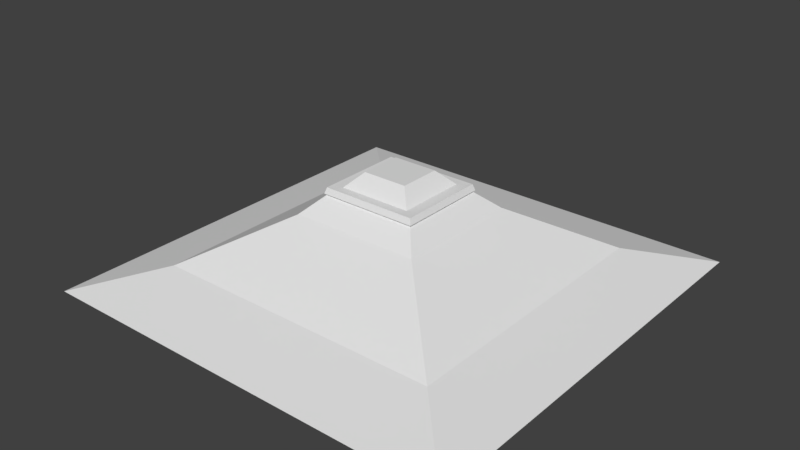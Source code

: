 # Source: Roof.blend  (saved by Blender 2.79.0; exported with 4.5.12 LTS)
import bpy
from mathutils import Matrix  # noqa: F401  (used for matrix-valued properties, if any)

bpy.ops.wm.read_factory_settings(use_empty=True)
scene = bpy.context.scene
scene.name = 'Scene'

# ---- collections
col_collection_1 = bpy.data.collections.new('Collection 1'); scene.collection.children.link(col_collection_1)

# ---- images (referenced by path relative to the original .blend; pixels are not part of the script)
import os
ASSET_DIR = os.environ.get("B2B_ASSET_DIR", "")  # directory of the original .blend (textures are referenced by path, not embedded)
HERE = os.path.dirname(os.path.abspath(__file__))  # packed textures are extracted next to this script under _unpacked/

def load_image(name, relpath, width, height, colorspace="sRGB"):
    """Load a texture the original file referenced (path relative to the .blend, or extracted next to this script)."""
    p = next((c for c in (os.path.join(HERE, relpath), os.path.join(ASSET_DIR, relpath)) if relpath and os.path.exists(c)), "")
    if p:
        img = bpy.data.images.load(p, check_existing=True)
        img.name = name
    else:  # same state as the original file: an image datablock whose file is absent (Cycles renders it pink)
        img = bpy.data.images.new(name, width, height)
        img.source = "FILE"
        img.filepath = "//" + (relpath or name)
    img.colorspace_settings.name = colorspace
    return img
img_roof = load_image('ROOF', '', 1024, 1024, 'sRGB')

# ---- materials (node trees are filled in below, after node groups)
mat_roof = bpy.data.materials.new('Roof')
mat_roof.alpha_threshold = 0.0
mat_roof.roughness = 0.5

# ---- material node trees
mat_roof.use_nodes = True; mat_roof.node_tree.nodes.clear()
_N = mat_roof.node_tree.nodes; _L = mat_roof.node_tree.links
n0 = _N.new('ShaderNodeOutputMaterial'); n0.name = 'Material Output'; n0.location = (300, 300)
n1 = _N.new('ShaderNodeBsdfDiffuse'); n1.name = 'Diffuse BSDF'; n1.location = (10, 300)
n2 = _N.new('ShaderNodeTexImage'); n2.name = 'Image Texture'; n2.location = (199, 102)
n2.width = 140
n2.image = img_roof
_L.new(n1.outputs[0], n0.inputs[0])
n0.is_active_output = True

# ---- world
world_world = bpy.data.worlds.new('World'); scene.world = world_world
world_world.color = (0.05088, 0.05088, 0.05088)
world_world.use_sun_shadow = False
world_world.sun_shadow_jitter_overblur = 0.0
world_world.cycles.sampling_method = 'MANUAL'

# ---- meshes
me_cube_179 = bpy.data.meshes.new('Cube.179')
me_cube_179.from_pydata([(2.5, -2.5, -4.768e-07), (0.2608, -0.2438, 1.236), (0.7588, -0.7394, 0.7841), (0.5403, -0.4943, 1.002), (1.698, -1.665, 0.2403), (-2.5, -2.5, -4.768e-07), (-0.2608, -0.2438, 1.236), (-0.7588, -0.7394, 0.7841), (-0.5734, -0.5304, 1.002), (-0.5403, -0.4943, 1.002), (-0.5515, -0.509, 1.072), (-1.698, -1.665, 0.2403), (0.5748, -0.5304, 1.002), (0.5157, -0.4756, 1.071), (0.5525, -0.509, 1.072), (-0.5157, -0.4756, 1.071), (0.4227, -0.4049, 1.071), (-0.4227, -0.4049, 1.071), (2.5, 2.489, -4.768e-07), (0.2608, 0.2438, 1.236), (0.7588, 0.7394, 0.7841), (0.5403, 0.4943, 1.002), (1.698, 1.665, 0.2403), (-2.5, 2.5, -4.768e-07), (-0.2608, 0.2438, 1.236), (-0.7588, 0.7394, 0.7841), (-0.5734, 0.5304, 1.002), (-0.5403, 0.4943, 1.002), (-0.5515, 0.509, 1.072), (-1.698, 1.665, 0.2403), (0.5748, 0.5304, 1.002), (0.5157, 0.4756, 1.071), (0.5525, 0.509, 1.072), (-0.5157, 0.4756, 1.071), (0.4227, 0.4049, 1.071), (-0.4227, 0.4049, 1.071)], [], [(6, 24, 35, 17), (5, 0, 4, 11), (13, 31, 34, 16), (21, 30, 12, 3), (16, 1, 6, 17), (12, 30, 32, 14), (14, 32, 31, 13), (4, 22, 20, 2), (2, 20, 21, 3), (7, 2, 3, 9), (12, 14, 10, 8), (11, 29, 23, 5), (1, 19, 24, 6), (8, 26, 27, 9), (7, 25, 29, 11), (9, 27, 25, 7), (9, 3, 12, 8), (11, 4, 2, 7), (0, 18, 22, 4), (13, 15, 10, 14), (33, 28, 10, 15), (18, 0, 5, 23), (16, 34, 19, 1), (13, 16, 17, 15), (17, 35, 33, 15), (23, 29, 22, 18), (34, 35, 24, 19), (25, 27, 21, 20), (30, 26, 28, 32), (27, 26, 30, 21), (29, 25, 20, 22), (31, 32, 28, 33), (31, 33, 35, 34), (10, 28, 26, 8)])
_uv = me_cube_179.uv_layers.new(name='UVMap')
_uv.uv.foreach_set('vector', [9.633e-05, 0.4994, 9.626e-05, 0.4275, 0.03253, 0.4038, 0.03253, 0.5231, 0.2402, 0.6845, 0.6825, 0.6845, 0.6144, 0.7625, 0.3083, 0.7625, 0.8769, 0.5336, 0.8769, 0.3933, 0.8906, 0.4038, 0.8906, 0.5231, 0.8556, 0.3906, 0.8606, 0.3853, 0.8606, 0.5416, 0.8556, 0.5363, 0.5237, 0.8944, 0.4998, 0.9268, 0.4229, 0.9268, 0.3991, 0.8944, 0.8606, 0.5416, 0.8606, 0.3853, 0.8715, 0.3884, 0.8715, 0.5385, 0.8715, 0.5385, 0.8715, 0.3884, 0.8769, 0.3933, 0.8769, 0.5336, 0.7578, 0.6135, 0.7578, 0.3134, 0.8101, 0.3545, 0.8101, 0.5724, 0.8101, 0.5724, 0.8101, 0.3545, 0.8556, 0.3906, 0.8556, 0.5363, 0.3495, 0.8147, 0.5732, 0.8147, 0.541, 0.863, 0.3817, 0.863, 0.5461, 0.8683, 0.5428, 0.8791, 0.3801, 0.8791, 0.3769, 0.8683, 0.1649, 0.6135, 0.1649, 0.3134, 0.2402, 0.2423, 0.2402, 0.6845, 0.923, 0.4994, 0.923, 0.4275, 0.9999, 0.4275, 0.9999, 0.4994, 0.06232, 0.5416, 0.06232, 0.3853, 0.0672, 0.3906, 0.0672, 0.5363, 0.1127, 0.5724, 0.1127, 0.3545, 0.1649, 0.3134, 0.1649, 0.6135, 0.0672, 0.5363, 0.0672, 0.3906, 0.1127, 0.3545, 0.1127, 0.5724, 0.3817, 0.863, 0.541, 0.863, 0.5461, 0.8683, 0.3769, 0.8683, 0.3083, 0.7625, 0.6144, 0.7625, 0.5732, 0.8147, 0.3495, 0.8147, 0.6825, 0.6845, 0.6825, 0.2423, 0.7578, 0.3134, 0.7578, 0.6135, 0.5374, 0.884, 0.3854, 0.884, 0.3801, 0.8791, 0.5428, 0.8791, 0.04624, 0.3933, 0.05151, 0.3884, 0.05151, 0.5385, 0.04624, 0.5336, 0.6825, 0.2423, 0.6825, 0.6845, 0.2402, 0.6845, 0.2402, 0.2423, 0.8906, 0.5231, 0.8906, 0.4038, 0.923, 0.4275, 0.923, 0.4994, 0.5374, 0.884, 0.5237, 0.8944, 0.3991, 0.8944, 0.3854, 0.884, 0.03253, 0.5231, 0.03253, 0.4038, 0.04624, 0.3933, 0.04624, 0.5336, 0.2402, 0.2423, 0.3083, 0.1644, 0.6144, 0.1644, 0.6825, 0.2423, 0.5237, 0.03244, 0.3991, 0.03244, 0.4229, 9.626e-05, 0.4998, 9.626e-05, 0.3495, 0.1122, 0.3817, 0.06388, 0.541, 0.06388, 0.5732, 0.1122, 0.5461, 0.05857, 0.3769, 0.05857, 0.3801, 0.04779, 0.5428, 0.04779, 0.3817, 0.06388, 0.3769, 0.05857, 0.5461, 0.05857, 0.541, 0.06388, 0.3083, 0.1644, 0.3495, 0.1122, 0.5732, 0.1122, 0.6144, 0.1644, 0.5374, 0.04287, 0.5428, 0.04779, 0.3801, 0.04779, 0.3854, 0.04287, 0.5374, 0.04287, 0.3854, 0.04287, 0.3991, 0.03244, 0.5237, 0.03244, 0.05151, 0.5385, 0.05151, 0.3884, 0.06232, 0.3853, 0.06232, 0.5416])
me_cube_179.materials.append(mat_roof)
me_cube_179.use_remesh_preserve_volume = False
me_cube_179.use_remesh_preserve_attributes = False
me_cube_179.use_mirror_vertex_groups = False
me_cube_179.update()

# ---- objects
ob_roof = bpy.data.objects.new('Roof', me_cube_179)

# ---- transforms, parenting, visibility, modifiers, constraints
ob_roof.location = (-1.5, 1.5, 12.1)
ob_roof.lineart.crease_threshold = 0.0

# ---- collection membership
col_collection_1.objects.link(ob_roof)

# ---- scene / render settings (as saved in the file)
scene.frame_start = 0; scene.frame_end = 250; scene.frame_set(0)
scene.render.engine = 'CYCLES'
scene.render.resolution_percentage = 50
scene.render.dither_intensity = 0.0
scene.cycles.use_denoising = False
scene.cycles.samples = 128
scene.cycles.sampling_pattern = 'TABULATED_SOBOL'
scene.cycles.use_adaptive_sampling = False
scene.cycles.use_light_tree = False
scene.cycles.blur_glossy = 0.0
scene.cycles.sample_clamp_indirect = 0.0
scene.view_settings.view_transform = 'Standard'
bpy.context.view_layer.update()

# ---- added for rendering (the .blend has no active camera and no usable light): camera, sun
cam_auto = bpy.data.cameras.new('AutoCamera')
cam_auto.lens = 50.0
cam_auto.sensor_width = 36.0
cam_auto.clip_end = 1000.0
ob_auto_camera = bpy.data.objects.new('AutoCamera', cam_auto)
scene.collection.objects.link(ob_auto_camera)
ob_auto_camera.location = (5.14168, -6.46981, 18.0308)
ob_auto_camera.rotation_euler = (1.09748, -7.21219e-08, 0.694738)
scene.camera = ob_auto_camera
light_auto_sun = bpy.data.lights.new('AutoSun', 'SUN')
light_auto_sun.energy = 3.0
light_auto_sun.angle = 0.0523599
ob_auto_sun = bpy.data.objects.new('AutoSun', light_auto_sun)
scene.collection.objects.link(ob_auto_sun)
ob_auto_sun.rotation_euler = (0.872665, 0.174533, 0.523599)
bpy.context.view_layer.update()
